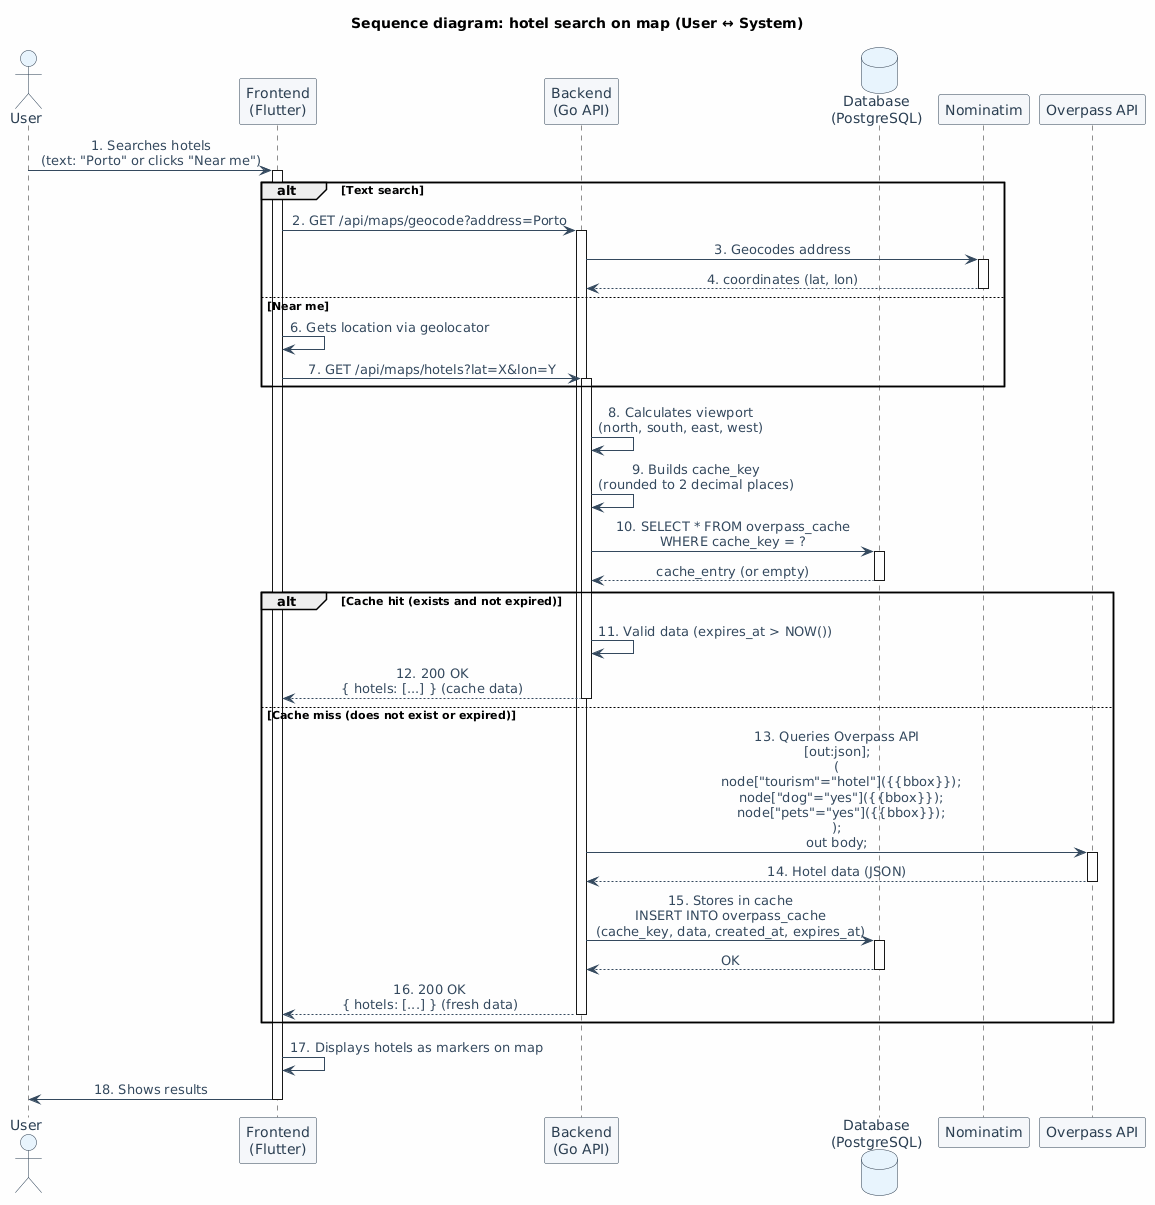

The diagram above was rendered by PlantUML. Its source (embedded in the PNG):
@startuml
skinparam sequenceMessageAlign center
skinparam responseMessageBelowArrow true
skinparam backgroundColor #FEFEFE
skinparam actor {
  BackgroundColor #E8F4FD
  BorderColor #2C3E50
  FontColor #2C3E50
}
skinparam participant {
  BackgroundColor #F5F7FA
  BorderColor #2C3E50
  FontColor #2C3E50
}
skinparam database {
  BackgroundColor #E8F4FD
  BorderColor #2C3E50
  FontColor #2C3E50
}
skinparam arrow {
  Color #34495E
  FontColor #34495E
}

title Sequence diagram: hotel search on map (User ↔ System)

actor "User" as User
participant "Frontend\n(Flutter)" as Frontend
participant "Backend\n(Go API)" as Backend
database "Database\n(PostgreSQL)" as DB
participant "Nominatim" as Nominatim
participant "Overpass API" as Overpass

User -> Frontend : 1. Searches hotels\n(text: "Porto" or clicks "Near me")
activate Frontend

alt Text search
    Frontend -> Backend : 2. GET /api/maps/geocode?address=Porto
    activate Backend
    Backend -> Nominatim : 3. Geocodes address
    activate Nominatim
    Nominatim --> Backend : 4. coordinates (lat, lon)
    deactivate Nominatim
    'Backend remains active for the following steps
else Near me
    Frontend -> Frontend : 6. Gets location via geolocator
    Frontend -> Backend : 7. GET /api/maps/hotels?lat=X&lon=Y
    activate Backend
end

Backend -> Backend : 8. Calculates viewport\n(north, south, east, west)
Backend -> Backend : 9. Builds cache_key\n(rounded to 2 decimal places)

Backend -> DB : 10. SELECT * FROM overpass_cache\nWHERE cache_key = ?
activate DB
DB --> Backend : cache_entry (or empty)
deactivate DB

alt Cache hit (exists and not expired)
    Backend -> Backend : 11. Valid data (expires_at > NOW())
    Backend --> Frontend : 12. 200 OK\n{ hotels: [...] } (cache data)
    deactivate Backend
else Cache miss (does not exist or expired)
    Backend -> Overpass : 13. Queries Overpass API\n[out:json];\n(\n  node["tourism"="hotel"]({{bbox}});\n  node["dog"="yes"]({{bbox}});\n  node["pets"="yes"]({{bbox}});\n);\nout body;
    activate Overpass
    Overpass --> Backend : 14. Hotel data (JSON)
    deactivate Overpass

    Backend -> DB : 15. Stores in cache\nINSERT INTO overpass_cache\n(cache_key, data, created_at, expires_at)
    activate DB
    DB --> Backend : OK
    deactivate DB

    Backend --> Frontend : 16. 200 OK\n{ hotels: [...] } (fresh data)
    deactivate Backend
end

Frontend -> Frontend : 17. Displays hotels as markers on map
Frontend -> User : 18. Shows results
deactivate Frontend
@enduml